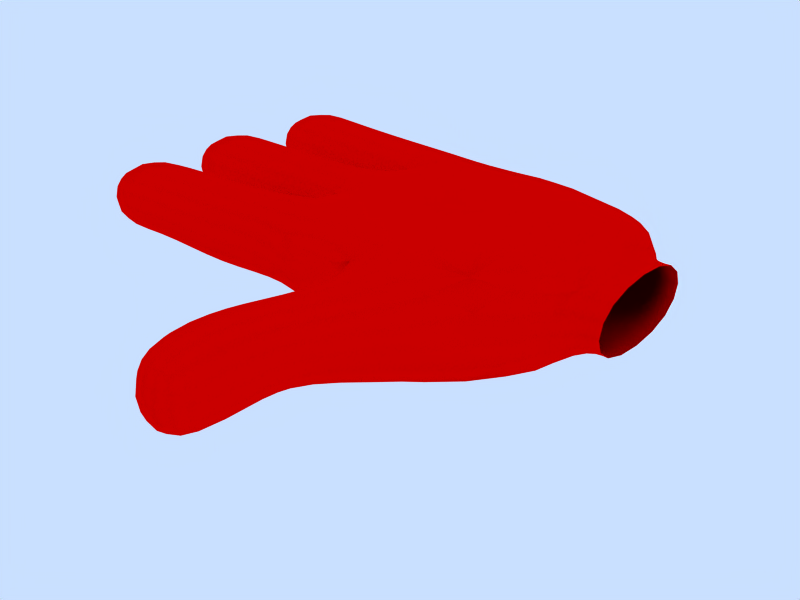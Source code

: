 # Source: Raw.blend  (saved by Blender 2.71.0; exported with 4.5.12 LTS)
import bpy
from mathutils import Matrix  # noqa: F401  (used for matrix-valued properties, if any)

bpy.ops.wm.read_factory_settings(use_empty=True)
scene = bpy.context.scene
scene.name = 'Scene'

# ---- collections
col_collection_1 = bpy.data.collections.new('Collection 1'); scene.collection.children.link(col_collection_1)

# ---- materials (node trees are filled in below, after node groups)
mat_material = bpy.data.materials.new('Material')
mat_material.alpha_threshold = 0.0
mat_material.diffuse_color = (1.0, 0.0, 0.0, 1.0)
mat_material.roughness = 0.5
mat_material.specular_intensity = 0.0
mat_material.line_color = (0.0, 0.0, 0.0, 1.0)

# ---- material node trees

# ---- world
world_world = bpy.data.worlds.new('World'); scene.world = world_world
world_world.color = (0.7887, 0.8767, 1.0)
world_world.use_sun_shadow = False
world_world.sun_shadow_jitter_overblur = 0.0
world_world.cycles.sampling_method = 'MANUAL'
world_world.cycles.sample_map_resolution = 256

# ---- meshes
me_cube = bpy.data.meshes.new('Cube')
me_cube.from_pydata([(0.8834, 0.909, -1.0), (0.8, -1.0, -1.0), (-0.2834, -0.909, -0.7), (-0.01116, 1.158, -0.7), (1.083, 0.909, 1.2), (1.0, -1.0, 1.2), (-0.2834, -0.909, 1.0), (-0.01116, 1.158, 1.0), (0.3361, 3.128, 1.0), (1.258, 2.901, 1.0), (0.3361, 3.128, -0.7), (1.058, 2.901, -1.0), (-0.2, -3.0, 1.0), (2.0, -3.0, 1.0), (-0.2, -3.0, -0.7), (1.8, -3.0, -1.0), (-2.2, -3.0, -1.0), (-2.2, -3.0, 0.9), (-2.2, -1.0, 0.9), (-2.2, -1.0, -1.0), (-4.2, -1.0, -0.7), (-4.2, -1.0, 0.8), (-4.2, -3.0, 0.8), (-4.2, -3.0, -0.7), (-6.2, -3.0, -1.0), (-6.2, -3.0, 0.8), (-6.2, -1.0, 0.8), (-6.2, -1.0, -1.0), (-2.101, 1.258, 0.9), (-2.276, -0.7347, 0.9), (-2.101, 1.258, -1.0), (-2.276, -0.7347, -1.0), (-4.268, -0.5604, -0.7), (-4.094, 1.432, -0.7), (-4.268, -0.5604, 0.8), (-4.094, 1.432, 0.8), (-6.086, 1.606, 0.8), (-6.261, -0.3861, 0.8), (-6.086, 1.606, -1.0), (-6.261, -0.3861, -1.0), (-1.633, 3.475, -1.0), (-1.633, 3.475, 0.9), (-1.981, 1.506, 0.9), (-1.981, 1.506, -1.0), (-3.95, 1.853, -0.7), (-3.95, 1.853, 0.8), (-3.603, 3.823, 0.8), (-3.603, 3.823, -0.7), (-5.573, 4.17, -1.0), (-5.573, 4.17, 0.8), (-5.92, 2.2, 0.8), (-5.92, 2.2, -1.0), (5.0, -3.0, -1.5), (5.0, -3.0, 1.5), (2.8, -5.0, 0.8), (2.8, -5.0, -0.8), (1.2, -5.0, -0.8), (1.2, -5.0, 0.8), (1.0, -6.0, 1.0), (1.0, -6.0, -1.0), (2.6, -6.2, -1.0), (2.6, -6.2, 1.0), (2.6, -8.2, 1.0), (2.6, -8.2, -1.0), (1.0, -8.0, -1.0), (1.0, -8.0, 1.0), (5.15, 2.95, -1.5), (5.15, 2.95, 1.0), (5.0, -0.5, -0.5), (5.0, -0.5, 1.5), (6.0, 1.0, 1.0), (6.0, 1.0, -0.5), (6.0, -2.0, -0.5), (6.0, -2.0, 1.0), (0.8, -3.0, -1.0), (6.489, -2.054, -0.527), (6.489, -2.054, 1.027), (6.489, 1.054, 1.027), (6.489, 1.054, -0.527)], [], [(0, 1, 2, 3), (4, 7, 6, 5), (7, 4, 9, 8), (0, 3, 10, 11), (9, 11, 10, 8), (5, 6, 12, 13), (14, 12, 17, 16), (2, 14, 16, 19), (12, 6, 18, 17), (6, 2, 19, 18), (18, 19, 20, 21), (17, 18, 21, 22), (19, 16, 23, 20), (16, 17, 22, 23), (23, 22, 25, 24), (20, 23, 24, 27), (22, 21, 26, 25), (21, 20, 27, 26), (26, 27, 24, 25), (6, 7, 28, 29), (7, 3, 30, 28), (2, 6, 29, 31), (3, 2, 31, 30), (30, 31, 32, 33), (31, 29, 34, 32), (28, 30, 33, 35), (29, 28, 35, 34), (34, 35, 36, 37), (35, 33, 38, 36), (32, 34, 37, 39), (33, 32, 39, 38), (39, 37, 36, 38), (10, 3, 43, 40), (8, 10, 40, 41), (7, 8, 41, 42), (3, 7, 42, 43), (43, 42, 45, 44), (42, 41, 46, 45), (41, 40, 47, 46), (40, 43, 44, 47), (47, 44, 51, 48), (46, 47, 48, 49), (45, 46, 49, 50), (44, 45, 50, 51), (51, 50, 49, 48), (53, 13, 57, 54), (52, 53, 54, 55), (15, 52, 55, 56), (13, 15, 56, 57), (57, 56, 59, 58), (56, 55, 60, 59), (55, 54, 61, 60), (54, 57, 58, 61), (61, 58, 65, 62), (60, 61, 62, 63), (59, 60, 63, 64), (58, 59, 64, 65), (65, 64, 63, 62), (9, 67, 66, 11), (5, 13, 53), (4, 67, 9), (1, 52, 15), (0, 11, 66), (1, 0, 68), (68, 0, 66), (68, 52, 1), (69, 4, 5), (53, 69, 5), (69, 67, 4), (66, 67, 70, 71), (67, 69, 70), (69, 73, 70), (53, 73, 69), (52, 72, 73, 53), (52, 68, 72), (66, 71, 68), (68, 71, 72), (74, 2, 1), (15, 74, 1), (74, 14, 2), (74, 13, 12), (14, 74, 12), (74, 15, 13), (72, 75, 76, 73), (73, 76, 77, 70), (70, 77, 78, 71), (71, 78, 75, 72)])
me_cube.polygons.foreach_set('use_smooth', [True] * 87)
me_cube.materials.append(mat_material)
me_cube.use_remesh_preserve_volume = False
me_cube.use_remesh_preserve_attributes = False
me_cube.use_mirror_vertex_groups = False
me_cube.update()
arm_armature = bpy.data.armatures.new('Armature')  # bones are not reproduced

# ---- objects
ob_armature = bpy.data.objects.new('Armature', arm_armature)
ob_cube = bpy.data.objects.new('Cube', me_cube)

# ---- transforms, parenting, visibility, modifiers, constraints
ob_armature.location = (0.0, 0.0, 0.0)
ob_armature.scale = (0.25, 0.25, 0.25)
ob_armature.lock_rotations_4d = False
ob_armature.empty_display_type = 'ARROWS'
ob_armature.color = (0.0, 0.0, 0.0, 1.0)
ob_armature.show_in_front = True
ob_armature.lineart.crease_threshold = 0.0
ob_cube.parent = ob_armature
ob_cube.matrix_parent_inverse = Matrix(((1.0, 0.0, 0.0, -30.0), (0.0, 1.0, 0.0, -0.0), (0.0, 0.0, 1.0, -0.0), (0.0, 0.0, 0.0, 1.0)))
ob_cube.location = (0.04108, 0.0, 0.0)
ob_cube.lock_rotations_4d = False
ob_cube.empty_display_type = 'ARROWS'
ob_cube.color = (0.0, 0.0, 0.0, 1.0)
ob_cube.lineart.crease_threshold = 0.0
_vg = ob_cube.vertex_groups.new(name='Bone.003')
for _i, _w in zip([20, 21, 22, 23, 24, 25, 26, 27, 32, 34, 37, 39, 41], [0.8392, 1.0, 1.0, 1.0, 1.0, 0.9982, 1.0, 1.0, 0.0, 0.0, 0.0, 0.0, 0.0]): _vg.add([_i], _w, 'REPLACE')
_vg = ob_cube.vertex_groups.new(name='Bone.002')
_vg.add([2, 6, 12, 14, 16, 17, 18, 19], 1.0, 'REPLACE')
_vg = ob_cube.vertex_groups.new(name='Bone.009')
for _i, _w in zip([54, 55, 56, 57, 58, 59, 60, 61, 62, 63, 64, 65], [0.4891, 0.4987, 0.7495, 0.7498, 1.0, 1.0, 1.0, 1.0, 1.0, 1.0, 1.0, 1.0]): _vg.add([_i], _w, 'REPLACE')
_vg = ob_cube.vertex_groups.new(name='Bone.008')
for _i, _w in zip([13, 15, 52, 53, 54, 55, 56, 57, 61, 72, 73, 75, 76], [1.0, 1.0, 1.0, 1.0, 1.0, 1.0, 0.5277, 0.509, 0.08627, 0.0, 0.01176, 0.0, 0.005882]): _vg.add([_i], _w, 'REPLACE')
_vg = ob_cube.vertex_groups.new(name='Bone.004')
_vg.add([2, 3, 6, 7, 28, 29, 30, 31], 1.0, 'REPLACE')
_vg = ob_cube.vertex_groups.new(name='Bone.005')
_vg.add([32, 33, 34, 35, 36, 37, 38, 39], 1.0, 'REPLACE')
_vg = ob_cube.vertex_groups.new(name='Bone.007')
_vg.add([44, 45, 46, 47, 48, 49, 50, 51], 1.0, 'REPLACE')
_vg = ob_cube.vertex_groups.new(name='Bone.006')
_vg.add([3, 7, 8, 10, 40, 41, 42, 43], 1.0, 'REPLACE')
_vg = ob_cube.vertex_groups.new(name='Bone.001')
for _i, _w in zip([0, 1, 4, 5, 8, 9, 10, 11, 13, 15, 52, 53, 66, 67, 68, 69, 70, 71, 72, 73, 74, 75, 76, 77, 78], [1.0, 1.0, 1.0, 1.0, 0.0549, 1.0, 0.0549, 1.0, 1.0, 1.0, 1.0, 1.0, 1.0, 1.0, 1.0, 0.9104, 0.07955, 0.114, 0.0, 0.0, 1.0, 0.1302, 0.13, 0.126, 0.1374]): _vg.add([_i], _w, 'REPLACE')
_vg = ob_cube.vertex_groups.new(name='Bone')
for _i, _w in zip([68, 70, 71, 72, 73, 75, 76, 77, 78], [0.1569, 1.0, 1.0, 1.0, 1.0, 1.0, 1.0, 0.9784, 1.0]): _vg.add([_i], _w, 'REPLACE')
_m = ob_cube.modifiers.new('Subsurf', 'SUBSURF')
_m.uv_smooth = 'PRESERVE_CORNERS'
_m.quality = 2
_m.show_only_control_edges = False
_m = ob_cube.modifiers.new('Armature', 'ARMATURE')
_m.object = ob_armature
_m.use_bone_envelopes = True

# ---- collection membership
col_collection_1.objects.link(ob_armature)
col_collection_1.objects.link(ob_cube)

# ---- scene / render settings (as saved in the file)
scene.frame_start = 1; scene.frame_end = 50; scene.frame_set(1)
scene.render.engine = 'BLENDER_EEVEE_NEXT'
scene.render.image_settings.file_format = 'FFMPEG'
scene.render.image_settings.color_mode = 'RGB'
scene.render.image_settings.quality = 80
scene.render.image_settings.compression = 80
scene.render.image_settings.exr_codec = 'NONE'
scene.render.resolution_x = 800
scene.render.resolution_y = 600
scene.render.resolution_percentage = 50
scene.render.pixel_aspect_x = 100.0
scene.render.pixel_aspect_y = 100.0
scene.render.fps = 25
scene.render.dither_intensity = 0.0
scene.render.use_compositing = False
scene.render.use_sequencer = False
scene.render.bake_margin = 2
scene.render.bake_bias = 0.0
scene.render.use_stamp_time = False
scene.render.use_stamp_date = False
scene.render.use_stamp_frame = False
scene.render.use_stamp_camera = False
scene.render.use_stamp_scene = False
scene.render.use_stamp_filename = False
scene.render.use_stamp_render_time = False
scene.render.stamp_font_size = 0
scene.cycles.use_denoising = False
scene.cycles.samples = 10
scene.cycles.sampling_pattern = 'TABULATED_SOBOL'
scene.cycles.light_sampling_threshold = 0.0
scene.cycles.use_adaptive_sampling = False
scene.cycles.use_light_tree = False
scene.cycles.blur_glossy = 0.0
scene.cycles.volume_bounces = 1
scene.cycles.pixel_filter_type = 'GAUSSIAN'
scene.cycles.sample_clamp_indirect = 0.0
scene.view_settings.view_transform = 'Raw'
bpy.context.view_layer.update()

# ---- added for rendering (the .blend has no active camera): camera
cam_auto = bpy.data.cameras.new('AutoCamera')
cam_auto.lens = 50.0
cam_auto.sensor_width = 36.0
cam_auto.clip_end = 1000.0
ob_auto_camera = bpy.data.objects.new('AutoCamera', cam_auto)
scene.collection.objects.link(ob_auto_camera)
ob_auto_camera.location = (-3.88193, -4.1826, 2.36347)
ob_auto_camera.rotation_euler = (1.09748, -7.21219e-08, 0.694738)
scene.camera = ob_auto_camera
bpy.context.view_layer.update()
